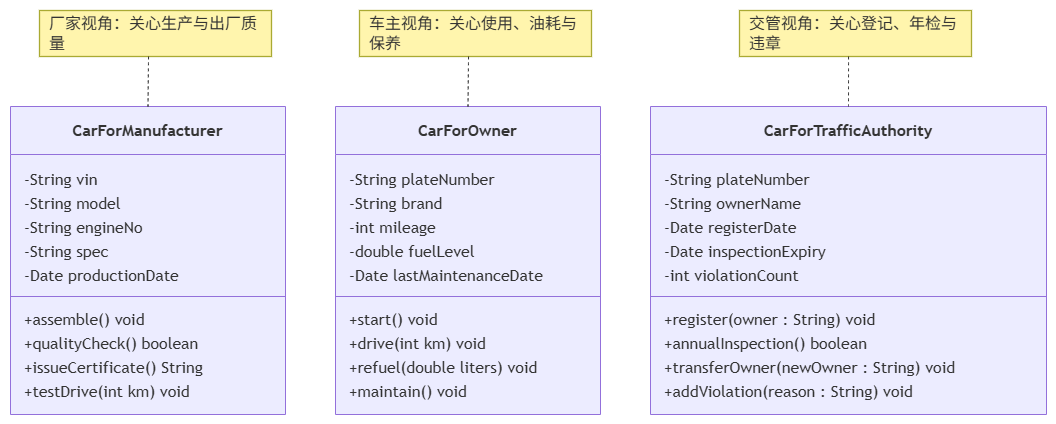

The diagram above was exported from draw.io. Its source (the exported page's mxGraphModel, read from the mxfile embedded in the PNG):
<mxGraphModel dx="1773" dy="948" grid="1" gridSize="10" guides="1" tooltips="1" connect="1" arrows="1" fold="1" page="1" pageScale="1" pageWidth="4681" pageHeight="3300" math="0" shadow="0">
  <root>
    <mxCell id="0" />
    <mxCell id="1" parent="0" />
    <UserObject label="" mermaidData="{&#10;  &quot;data&quot;: &quot;classDiagram\n    class CarForManufacturer {\n        -String vin\n        -String model\n        -String engineNo\n        -String spec\n        -Date productionDate\n        +assemble() void\n        +qualityCheck() boolean\n        +issueCertificate() String\n        +testDrive(int km) void\n    }\n\n    class CarForOwner {\n        -String plateNumber\n        -String brand\n        -int mileage\n        -double fuelLevel\n        -Date lastMaintenanceDate\n        +start() void\n        +drive(int km) void\n        +refuel(double liters) void\n        +maintain() void\n    }\n\n    class CarForTrafficAuthority {\n        -String plateNumber\n        -String ownerName\n        -Date registerDate\n        -Date inspectionExpiry\n        -int violationCount\n        +register(owner : String) void\n        +annualInspection() boolean\n        +transferOwner(newOwner : String) void\n        +addViolation(reason : String) void\n    }\n\n    note for CarForManufacturer \&quot;厂家视角：关心生产与出厂质量，不关心谁开\&quot;\n    note for CarForOwner \&quot;车主视角：关心使用、油耗与保养，不关心车架号\&quot;\n    note for CarForTrafficAuthority \&quot;交管视角：关心登记、年检与违章，不关心发动机型号\&quot;&quot;,&#10;  &quot;config&quot;: null&#10;}" id="xt7LYAytDyM45DH1zZGu-1">
      <mxCell connectable="0" parent="1" style="group;transparentBounds=1;editIcon=1;lockedGroup=0;groupPadding=10;" vertex="1">
        <mxGeometry as="geometry" />
      </mxCell>
    </UserObject>
    <UserObject label="&lt;b&gt;CarForManufacturer&lt;/b&gt;" mermaidId="n:CarForManufacturer" mermaidBaseStyle="swimlane;html=1;fontStyle=0;fontSize=16;align=center;verticalAlign=middle;horizontal=1;childLayout=stackLayout;startSize=48;horizontalStack=0;resizeParent=1;resizeParentMax=0;resizeLast=0;collapsible=0;marginTop=12;marginBottom=12;stackSpacing=0;swimlaneFillColor=light-dark(#ECECFF,#1f2020);whiteSpace=wrap;fillColor=light-dark(#ECECFF,#1f2020);strokeColor=light-dark(#9370DB,#cccccc);fontColor=light-dark(#333333,#cccccc);fontFamily=Trebuchet MS,Verdana,Arial,sans-serif;" mermaidBaseValue="&lt;b&gt;CarForManufacturer&lt;/b&gt;" id="xt7LYAytDyM45DH1zZGu-2">
      <mxCell parent="xt7LYAytDyM45DH1zZGu-1" style="swimlane;html=1;fontStyle=0;fontSize=16;align=center;verticalAlign=middle;horizontal=1;childLayout=stackLayout;startSize=48;horizontalStack=0;resizeParent=1;resizeParentMax=0;resizeLast=0;collapsible=0;marginTop=12;marginBottom=12;stackSpacing=0;swimlaneFillColor=light-dark(#ECECFF,#1f2020);whiteSpace=wrap;fillColor=light-dark(#ECECFF,#1f2020);strokeColor=light-dark(#9370DB,#cccccc);fontColor=light-dark(#333333,#cccccc);fontFamily=Trebuchet MS,Verdana,Arial,sans-serif;" vertex="1">
        <mxGeometry height="308" width="275" x="30" y="126" as="geometry" />
      </mxCell>
    </UserObject>
    <mxCell id="xt7LYAytDyM45DH1zZGu-3" parent="xt7LYAytDyM45DH1zZGu-2" style="text;fontSize=16;strokeColor=none;fillColor=none;align=left;verticalAlign=middle;spacingLeft=12;spacingRight=12;overflow=hidden;rotatable=0;points=[[0,0.5],[1,0.5]];portConstraint=eastwest;fontFamily=Trebuchet MS,Verdana,Arial,sans-serif;fontColor=light-dark(#333333,#cccccc);" value="-String vin" vertex="1">
      <mxGeometry height="24" width="275" y="60" as="geometry" />
    </mxCell>
    <mxCell id="xt7LYAytDyM45DH1zZGu-4" parent="xt7LYAytDyM45DH1zZGu-2" style="text;fontSize=16;strokeColor=none;fillColor=none;align=left;verticalAlign=middle;spacingLeft=12;spacingRight=12;overflow=hidden;rotatable=0;points=[[0,0.5],[1,0.5]];portConstraint=eastwest;fontFamily=Trebuchet MS,Verdana,Arial,sans-serif;fontColor=light-dark(#333333,#cccccc);" value="-String model" vertex="1">
      <mxGeometry height="24" width="275" y="84" as="geometry" />
    </mxCell>
    <mxCell id="xt7LYAytDyM45DH1zZGu-5" parent="xt7LYAytDyM45DH1zZGu-2" style="text;fontSize=16;strokeColor=none;fillColor=none;align=left;verticalAlign=middle;spacingLeft=12;spacingRight=12;overflow=hidden;rotatable=0;points=[[0,0.5],[1,0.5]];portConstraint=eastwest;fontFamily=Trebuchet MS,Verdana,Arial,sans-serif;fontColor=light-dark(#333333,#cccccc);" value="-String engineNo" vertex="1">
      <mxGeometry height="24" width="275" y="108" as="geometry" />
    </mxCell>
    <mxCell id="xt7LYAytDyM45DH1zZGu-6" parent="xt7LYAytDyM45DH1zZGu-2" style="text;fontSize=16;strokeColor=none;fillColor=none;align=left;verticalAlign=middle;spacingLeft=12;spacingRight=12;overflow=hidden;rotatable=0;points=[[0,0.5],[1,0.5]];portConstraint=eastwest;fontFamily=Trebuchet MS,Verdana,Arial,sans-serif;fontColor=light-dark(#333333,#cccccc);" value="-String spec" vertex="1">
      <mxGeometry height="24" width="275" y="132" as="geometry" />
    </mxCell>
    <mxCell id="xt7LYAytDyM45DH1zZGu-7" parent="xt7LYAytDyM45DH1zZGu-2" style="text;fontSize=16;strokeColor=none;fillColor=none;align=left;verticalAlign=middle;spacingLeft=12;spacingRight=12;overflow=hidden;rotatable=0;points=[[0,0.5],[1,0.5]];portConstraint=eastwest;fontFamily=Trebuchet MS,Verdana,Arial,sans-serif;fontColor=light-dark(#333333,#cccccc);" value="-Date productionDate" vertex="1">
      <mxGeometry height="24" width="275" y="156" as="geometry" />
    </mxCell>
    <mxCell id="xt7LYAytDyM45DH1zZGu-8" parent="xt7LYAytDyM45DH1zZGu-2" style="line;strokeWidth=1;fillColor=none;spacingLeft=3;spacingRight=3;rotatable=0;points=[];strokeColor=inherit;" vertex="1">
      <mxGeometry height="20" width="275" y="180" as="geometry" />
    </mxCell>
    <mxCell id="xt7LYAytDyM45DH1zZGu-9" parent="xt7LYAytDyM45DH1zZGu-2" style="text;fontSize=16;strokeColor=none;fillColor=none;align=left;verticalAlign=middle;spacingLeft=12;spacingRight=12;overflow=hidden;rotatable=0;points=[[0,0.5],[1,0.5]];portConstraint=eastwest;fontFamily=Trebuchet MS,Verdana,Arial,sans-serif;fontColor=light-dark(#333333,#cccccc);" value="+assemble() void" vertex="1">
      <mxGeometry height="24" width="275" y="200" as="geometry" />
    </mxCell>
    <mxCell id="xt7LYAytDyM45DH1zZGu-10" parent="xt7LYAytDyM45DH1zZGu-2" style="text;fontSize=16;strokeColor=none;fillColor=none;align=left;verticalAlign=middle;spacingLeft=12;spacingRight=12;overflow=hidden;rotatable=0;points=[[0,0.5],[1,0.5]];portConstraint=eastwest;fontFamily=Trebuchet MS,Verdana,Arial,sans-serif;fontColor=light-dark(#333333,#cccccc);" value="+qualityCheck() boolean" vertex="1">
      <mxGeometry height="24" width="275" y="224" as="geometry" />
    </mxCell>
    <mxCell id="xt7LYAytDyM45DH1zZGu-11" parent="xt7LYAytDyM45DH1zZGu-2" style="text;fontSize=16;strokeColor=none;fillColor=none;align=left;verticalAlign=middle;spacingLeft=12;spacingRight=12;overflow=hidden;rotatable=0;points=[[0,0.5],[1,0.5]];portConstraint=eastwest;fontFamily=Trebuchet MS,Verdana,Arial,sans-serif;fontColor=light-dark(#333333,#cccccc);" value="+issueCertificate() String" vertex="1">
      <mxGeometry height="24" width="275" y="248" as="geometry" />
    </mxCell>
    <mxCell id="xt7LYAytDyM45DH1zZGu-12" parent="xt7LYAytDyM45DH1zZGu-2" style="text;fontSize=16;strokeColor=none;fillColor=none;align=left;verticalAlign=middle;spacingLeft=12;spacingRight=12;overflow=hidden;rotatable=0;points=[[0,0.5],[1,0.5]];portConstraint=eastwest;fontFamily=Trebuchet MS,Verdana,Arial,sans-serif;fontColor=light-dark(#333333,#cccccc);" value="+testDrive(int km) void" vertex="1">
      <mxGeometry height="24" width="275" y="272" as="geometry" />
    </mxCell>
    <UserObject label="&lt;b&gt;CarForOwner&lt;/b&gt;" mermaidId="n:CarForOwner" mermaidBaseStyle="swimlane;html=1;fontStyle=0;fontSize=16;align=center;verticalAlign=middle;horizontal=1;childLayout=stackLayout;startSize=48;horizontalStack=0;resizeParent=1;resizeParentMax=0;resizeLast=0;collapsible=0;marginTop=12;marginBottom=12;stackSpacing=0;swimlaneFillColor=light-dark(#ECECFF,#1f2020);whiteSpace=wrap;fillColor=light-dark(#ECECFF,#1f2020);strokeColor=light-dark(#9370DB,#cccccc);fontColor=light-dark(#333333,#cccccc);fontFamily=Trebuchet MS,Verdana,Arial,sans-serif;" mermaidBaseValue="&lt;b&gt;CarForOwner&lt;/b&gt;" id="xt7LYAytDyM45DH1zZGu-13">
      <mxCell parent="xt7LYAytDyM45DH1zZGu-1" style="swimlane;html=1;fontStyle=0;fontSize=16;align=center;verticalAlign=middle;horizontal=1;childLayout=stackLayout;startSize=48;horizontalStack=0;resizeParent=1;resizeParentMax=0;resizeLast=0;collapsible=0;marginTop=12;marginBottom=12;stackSpacing=0;swimlaneFillColor=light-dark(#ECECFF,#1f2020);whiteSpace=wrap;fillColor=light-dark(#ECECFF,#1f2020);strokeColor=light-dark(#9370DB,#cccccc);fontColor=light-dark(#333333,#cccccc);fontFamily=Trebuchet MS,Verdana,Arial,sans-serif;" vertex="1">
        <mxGeometry height="308" width="265" x="355" y="126" as="geometry" />
      </mxCell>
    </UserObject>
    <mxCell id="xt7LYAytDyM45DH1zZGu-14" parent="xt7LYAytDyM45DH1zZGu-13" style="text;fontSize=16;strokeColor=none;fillColor=none;align=left;verticalAlign=middle;spacingLeft=12;spacingRight=12;overflow=hidden;rotatable=0;points=[[0,0.5],[1,0.5]];portConstraint=eastwest;fontFamily=Trebuchet MS,Verdana,Arial,sans-serif;fontColor=light-dark(#333333,#cccccc);" value="-String plateNumber" vertex="1">
      <mxGeometry height="24" width="265" y="60" as="geometry" />
    </mxCell>
    <mxCell id="xt7LYAytDyM45DH1zZGu-15" parent="xt7LYAytDyM45DH1zZGu-13" style="text;fontSize=16;strokeColor=none;fillColor=none;align=left;verticalAlign=middle;spacingLeft=12;spacingRight=12;overflow=hidden;rotatable=0;points=[[0,0.5],[1,0.5]];portConstraint=eastwest;fontFamily=Trebuchet MS,Verdana,Arial,sans-serif;fontColor=light-dark(#333333,#cccccc);" value="-String brand" vertex="1">
      <mxGeometry height="24" width="265" y="84" as="geometry" />
    </mxCell>
    <mxCell id="xt7LYAytDyM45DH1zZGu-16" parent="xt7LYAytDyM45DH1zZGu-13" style="text;fontSize=16;strokeColor=none;fillColor=none;align=left;verticalAlign=middle;spacingLeft=12;spacingRight=12;overflow=hidden;rotatable=0;points=[[0,0.5],[1,0.5]];portConstraint=eastwest;fontFamily=Trebuchet MS,Verdana,Arial,sans-serif;fontColor=light-dark(#333333,#cccccc);" value="-int mileage" vertex="1">
      <mxGeometry height="24" width="265" y="108" as="geometry" />
    </mxCell>
    <mxCell id="xt7LYAytDyM45DH1zZGu-17" parent="xt7LYAytDyM45DH1zZGu-13" style="text;fontSize=16;strokeColor=none;fillColor=none;align=left;verticalAlign=middle;spacingLeft=12;spacingRight=12;overflow=hidden;rotatable=0;points=[[0,0.5],[1,0.5]];portConstraint=eastwest;fontFamily=Trebuchet MS,Verdana,Arial,sans-serif;fontColor=light-dark(#333333,#cccccc);" value="-double fuelLevel" vertex="1">
      <mxGeometry height="24" width="265" y="132" as="geometry" />
    </mxCell>
    <mxCell id="xt7LYAytDyM45DH1zZGu-18" parent="xt7LYAytDyM45DH1zZGu-13" style="text;fontSize=16;strokeColor=none;fillColor=none;align=left;verticalAlign=middle;spacingLeft=12;spacingRight=12;overflow=hidden;rotatable=0;points=[[0,0.5],[1,0.5]];portConstraint=eastwest;fontFamily=Trebuchet MS,Verdana,Arial,sans-serif;fontColor=light-dark(#333333,#cccccc);" value="-Date lastMaintenanceDate" vertex="1">
      <mxGeometry height="24" width="265" y="156" as="geometry" />
    </mxCell>
    <mxCell id="xt7LYAytDyM45DH1zZGu-19" parent="xt7LYAytDyM45DH1zZGu-13" style="line;strokeWidth=1;fillColor=none;spacingLeft=3;spacingRight=3;rotatable=0;points=[];strokeColor=inherit;" vertex="1">
      <mxGeometry height="20" width="265" y="180" as="geometry" />
    </mxCell>
    <mxCell id="xt7LYAytDyM45DH1zZGu-20" parent="xt7LYAytDyM45DH1zZGu-13" style="text;fontSize=16;strokeColor=none;fillColor=none;align=left;verticalAlign=middle;spacingLeft=12;spacingRight=12;overflow=hidden;rotatable=0;points=[[0,0.5],[1,0.5]];portConstraint=eastwest;fontFamily=Trebuchet MS,Verdana,Arial,sans-serif;fontColor=light-dark(#333333,#cccccc);" value="+start() void" vertex="1">
      <mxGeometry height="24" width="265" y="200" as="geometry" />
    </mxCell>
    <mxCell id="xt7LYAytDyM45DH1zZGu-21" parent="xt7LYAytDyM45DH1zZGu-13" style="text;fontSize=16;strokeColor=none;fillColor=none;align=left;verticalAlign=middle;spacingLeft=12;spacingRight=12;overflow=hidden;rotatable=0;points=[[0,0.5],[1,0.5]];portConstraint=eastwest;fontFamily=Trebuchet MS,Verdana,Arial,sans-serif;fontColor=light-dark(#333333,#cccccc);" value="+drive(int km) void" vertex="1">
      <mxGeometry height="24" width="265" y="224" as="geometry" />
    </mxCell>
    <mxCell id="xt7LYAytDyM45DH1zZGu-22" parent="xt7LYAytDyM45DH1zZGu-13" style="text;fontSize=16;strokeColor=none;fillColor=none;align=left;verticalAlign=middle;spacingLeft=12;spacingRight=12;overflow=hidden;rotatable=0;points=[[0,0.5],[1,0.5]];portConstraint=eastwest;fontFamily=Trebuchet MS,Verdana,Arial,sans-serif;fontColor=light-dark(#333333,#cccccc);" value="+refuel(double liters) void" vertex="1">
      <mxGeometry height="24" width="265" y="248" as="geometry" />
    </mxCell>
    <mxCell id="xt7LYAytDyM45DH1zZGu-23" parent="xt7LYAytDyM45DH1zZGu-13" style="text;fontSize=16;strokeColor=none;fillColor=none;align=left;verticalAlign=middle;spacingLeft=12;spacingRight=12;overflow=hidden;rotatable=0;points=[[0,0.5],[1,0.5]];portConstraint=eastwest;fontFamily=Trebuchet MS,Verdana,Arial,sans-serif;fontColor=light-dark(#333333,#cccccc);" value="+maintain() void" vertex="1">
      <mxGeometry height="24" width="265" y="272" as="geometry" />
    </mxCell>
    <UserObject label="&lt;b&gt;CarForTrafficAuthority&lt;/b&gt;" mermaidId="n:CarForTrafficAuthority" mermaidBaseStyle="swimlane;html=1;fontStyle=0;fontSize=16;align=center;verticalAlign=middle;horizontal=1;childLayout=stackLayout;startSize=48;horizontalStack=0;resizeParent=1;resizeParentMax=0;resizeLast=0;collapsible=0;marginTop=12;marginBottom=12;stackSpacing=0;swimlaneFillColor=light-dark(#ECECFF,#1f2020);whiteSpace=wrap;fillColor=light-dark(#ECECFF,#1f2020);strokeColor=light-dark(#9370DB,#cccccc);fontColor=light-dark(#333333,#cccccc);fontFamily=Trebuchet MS,Verdana,Arial,sans-serif;" mermaidBaseValue="&lt;b&gt;CarForTrafficAuthority&lt;/b&gt;" id="xt7LYAytDyM45DH1zZGu-24">
      <mxCell parent="xt7LYAytDyM45DH1zZGu-1" style="swimlane;html=1;fontStyle=0;fontSize=16;align=center;verticalAlign=middle;horizontal=1;childLayout=stackLayout;startSize=48;horizontalStack=0;resizeParent=1;resizeParentMax=0;resizeLast=0;collapsible=0;marginTop=12;marginBottom=12;stackSpacing=0;swimlaneFillColor=light-dark(#ECECFF,#1f2020);whiteSpace=wrap;fillColor=light-dark(#ECECFF,#1f2020);strokeColor=light-dark(#9370DB,#cccccc);fontColor=light-dark(#333333,#cccccc);fontFamily=Trebuchet MS,Verdana,Arial,sans-serif;" vertex="1">
        <mxGeometry height="308" width="396" x="670" y="126" as="geometry" />
      </mxCell>
    </UserObject>
    <mxCell id="xt7LYAytDyM45DH1zZGu-25" parent="xt7LYAytDyM45DH1zZGu-24" style="text;fontSize=16;strokeColor=none;fillColor=none;align=left;verticalAlign=middle;spacingLeft=12;spacingRight=12;overflow=hidden;rotatable=0;points=[[0,0.5],[1,0.5]];portConstraint=eastwest;fontFamily=Trebuchet MS,Verdana,Arial,sans-serif;fontColor=light-dark(#333333,#cccccc);" value="-String plateNumber" vertex="1">
      <mxGeometry height="24" width="396" y="60" as="geometry" />
    </mxCell>
    <mxCell id="xt7LYAytDyM45DH1zZGu-26" parent="xt7LYAytDyM45DH1zZGu-24" style="text;fontSize=16;strokeColor=none;fillColor=none;align=left;verticalAlign=middle;spacingLeft=12;spacingRight=12;overflow=hidden;rotatable=0;points=[[0,0.5],[1,0.5]];portConstraint=eastwest;fontFamily=Trebuchet MS,Verdana,Arial,sans-serif;fontColor=light-dark(#333333,#cccccc);" value="-String ownerName" vertex="1">
      <mxGeometry height="24" width="396" y="84" as="geometry" />
    </mxCell>
    <mxCell id="xt7LYAytDyM45DH1zZGu-27" parent="xt7LYAytDyM45DH1zZGu-24" style="text;fontSize=16;strokeColor=none;fillColor=none;align=left;verticalAlign=middle;spacingLeft=12;spacingRight=12;overflow=hidden;rotatable=0;points=[[0,0.5],[1,0.5]];portConstraint=eastwest;fontFamily=Trebuchet MS,Verdana,Arial,sans-serif;fontColor=light-dark(#333333,#cccccc);" value="-Date registerDate" vertex="1">
      <mxGeometry height="24" width="396" y="108" as="geometry" />
    </mxCell>
    <mxCell id="xt7LYAytDyM45DH1zZGu-28" parent="xt7LYAytDyM45DH1zZGu-24" style="text;fontSize=16;strokeColor=none;fillColor=none;align=left;verticalAlign=middle;spacingLeft=12;spacingRight=12;overflow=hidden;rotatable=0;points=[[0,0.5],[1,0.5]];portConstraint=eastwest;fontFamily=Trebuchet MS,Verdana,Arial,sans-serif;fontColor=light-dark(#333333,#cccccc);" value="-Date inspectionExpiry" vertex="1">
      <mxGeometry height="24" width="396" y="132" as="geometry" />
    </mxCell>
    <mxCell id="xt7LYAytDyM45DH1zZGu-29" parent="xt7LYAytDyM45DH1zZGu-24" style="text;fontSize=16;strokeColor=none;fillColor=none;align=left;verticalAlign=middle;spacingLeft=12;spacingRight=12;overflow=hidden;rotatable=0;points=[[0,0.5],[1,0.5]];portConstraint=eastwest;fontFamily=Trebuchet MS,Verdana,Arial,sans-serif;fontColor=light-dark(#333333,#cccccc);" value="-int violationCount" vertex="1">
      <mxGeometry height="24" width="396" y="156" as="geometry" />
    </mxCell>
    <mxCell id="xt7LYAytDyM45DH1zZGu-30" parent="xt7LYAytDyM45DH1zZGu-24" style="line;strokeWidth=1;fillColor=none;spacingLeft=3;spacingRight=3;rotatable=0;points=[];strokeColor=inherit;" vertex="1">
      <mxGeometry height="20" width="396" y="180" as="geometry" />
    </mxCell>
    <mxCell id="xt7LYAytDyM45DH1zZGu-31" parent="xt7LYAytDyM45DH1zZGu-24" style="text;fontSize=16;strokeColor=none;fillColor=none;align=left;verticalAlign=middle;spacingLeft=12;spacingRight=12;overflow=hidden;rotatable=0;points=[[0,0.5],[1,0.5]];portConstraint=eastwest;fontFamily=Trebuchet MS,Verdana,Arial,sans-serif;fontColor=light-dark(#333333,#cccccc);" value="+register(owner : String) void" vertex="1">
      <mxGeometry height="24" width="396" y="200" as="geometry" />
    </mxCell>
    <mxCell id="xt7LYAytDyM45DH1zZGu-32" parent="xt7LYAytDyM45DH1zZGu-24" style="text;fontSize=16;strokeColor=none;fillColor=none;align=left;verticalAlign=middle;spacingLeft=12;spacingRight=12;overflow=hidden;rotatable=0;points=[[0,0.5],[1,0.5]];portConstraint=eastwest;fontFamily=Trebuchet MS,Verdana,Arial,sans-serif;fontColor=light-dark(#333333,#cccccc);" value="+annualInspection() boolean" vertex="1">
      <mxGeometry height="24" width="396" y="224" as="geometry" />
    </mxCell>
    <mxCell id="xt7LYAytDyM45DH1zZGu-33" parent="xt7LYAytDyM45DH1zZGu-24" style="text;fontSize=16;strokeColor=none;fillColor=none;align=left;verticalAlign=middle;spacingLeft=12;spacingRight=12;overflow=hidden;rotatable=0;points=[[0,0.5],[1,0.5]];portConstraint=eastwest;fontFamily=Trebuchet MS,Verdana,Arial,sans-serif;fontColor=light-dark(#333333,#cccccc);" value="+transferOwner(newOwner : String) void" vertex="1">
      <mxGeometry height="24" width="396" y="248" as="geometry" />
    </mxCell>
    <mxCell id="xt7LYAytDyM45DH1zZGu-34" parent="xt7LYAytDyM45DH1zZGu-24" style="text;fontSize=16;strokeColor=none;fillColor=none;align=left;verticalAlign=middle;spacingLeft=12;spacingRight=12;overflow=hidden;rotatable=0;points=[[0,0.5],[1,0.5]];portConstraint=eastwest;fontFamily=Trebuchet MS,Verdana,Arial,sans-serif;fontColor=light-dark(#333333,#cccccc);" value="+addViolation(reason : String) void" vertex="1">
      <mxGeometry height="24" width="396" y="272" as="geometry" />
    </mxCell>
    <UserObject label="厂家视角：关心生产与出厂质量" mermaidId="n:_note_0" mermaidBaseStyle="rounded=0;whiteSpace=wrap;html=1;align=left;spacingLeft=8;spacingRight=8;fillColor=#fff5ad;strokeColor=#aaaa33;strokeWidth=1.3;fontColor=light-dark(#333333,#cccccc);fontFamily=Trebuchet MS,Verdana,Arial,sans-serif;fontSize=16;" mermaidBaseValue="厂家视角：关心生产与出厂质量，不关心谁开" id="xt7LYAytDyM45DH1zZGu-35">
      <mxCell parent="xt7LYAytDyM45DH1zZGu-1" style="rounded=0;whiteSpace=wrap;html=1;align=left;spacingLeft=8;spacingRight=8;fillColor=#fff5ad;strokeColor=#aaaa33;strokeWidth=1.3;fontColor=light-dark(#333333,#cccccc);fontFamily=Trebuchet MS,Verdana,Arial,sans-serif;fontSize=16;" vertex="1">
        <mxGeometry height="46" width="232" x="59" y="30" as="geometry" />
      </mxCell>
    </UserObject>
    <UserObject label="车主视角：关心使用、油耗与保养" mermaidId="n:_note_1" mermaidBaseStyle="rounded=0;whiteSpace=wrap;html=1;align=left;spacingLeft=8;spacingRight=8;fillColor=#fff5ad;strokeColor=#aaaa33;strokeWidth=1.3;fontColor=light-dark(#333333,#cccccc);fontFamily=Trebuchet MS,Verdana,Arial,sans-serif;fontSize=16;" mermaidBaseValue="车主视角：关心使用、油耗与保养，不关心车架号" id="xt7LYAytDyM45DH1zZGu-36">
      <mxCell parent="xt7LYAytDyM45DH1zZGu-1" style="rounded=0;whiteSpace=wrap;html=1;align=left;spacingLeft=8;spacingRight=8;fillColor=#fff5ad;strokeColor=#aaaa33;strokeWidth=1.3;fontColor=light-dark(#333333,#cccccc);fontFamily=Trebuchet MS,Verdana,Arial,sans-serif;fontSize=16;" vertex="1">
        <mxGeometry height="46" width="232" x="379" y="30" as="geometry" />
      </mxCell>
    </UserObject>
    <UserObject label="交管视角：关心登记、年检与违章" mermaidId="n:_note_2" mermaidBaseStyle="rounded=0;whiteSpace=wrap;html=1;align=left;spacingLeft=8;spacingRight=8;fillColor=#fff5ad;strokeColor=#aaaa33;strokeWidth=1.3;fontColor=light-dark(#333333,#cccccc);fontFamily=Trebuchet MS,Verdana,Arial,sans-serif;fontSize=16;" mermaidBaseValue="交管视角：关心登记、年检与违章，不关心发动机型号" id="xt7LYAytDyM45DH1zZGu-37">
      <mxCell parent="xt7LYAytDyM45DH1zZGu-1" style="rounded=0;whiteSpace=wrap;html=1;align=left;spacingLeft=8;spacingRight=8;fillColor=#fff5ad;strokeColor=#aaaa33;strokeWidth=1.3;fontColor=light-dark(#333333,#cccccc);fontFamily=Trebuchet MS,Verdana,Arial,sans-serif;fontSize=16;" vertex="1">
        <mxGeometry height="46" width="232" x="759" y="30" as="geometry" />
      </mxCell>
    </UserObject>
    <UserObject label="" mermaidId="e:_note_0-&gt;CarForManufacturer#0" mermaidBaseStyle="curved=1;dashed=1;startArrow=none;endArrow=none;strokeColor=light-dark(#333333,#cccccc);exitX=0.47;exitY=1;entryX=0.5;entryY=0;" mermaidBaseValue="" id="xt7LYAytDyM45DH1zZGu-38">
      <mxCell edge="1" parent="xt7LYAytDyM45DH1zZGu-1" source="xt7LYAytDyM45DH1zZGu-35" style="curved=1;dashed=1;startArrow=none;endArrow=none;strokeColor=light-dark(#333333,#cccccc);exitX=0.47;exitY=1;entryX=0.5;entryY=0;fixDash=1;rounded=0;" target="xt7LYAytDyM45DH1zZGu-2">
        <mxGeometry relative="1" as="geometry">
          <Array as="points" />
        </mxGeometry>
      </mxCell>
    </UserObject>
    <UserObject label="" mermaidId="e:_note_1-&gt;CarForOwner#0" mermaidBaseStyle="curved=1;dashed=1;startArrow=none;endArrow=none;strokeColor=light-dark(#333333,#cccccc);exitX=0.47;exitY=1;entryX=0.5;entryY=0;" mermaidBaseValue="" id="xt7LYAytDyM45DH1zZGu-39">
      <mxCell edge="1" parent="xt7LYAytDyM45DH1zZGu-1" source="xt7LYAytDyM45DH1zZGu-36" style="curved=1;dashed=1;startArrow=none;endArrow=none;strokeColor=light-dark(#333333,#cccccc);exitX=0.47;exitY=1;entryX=0.5;entryY=0;fixDash=1;rounded=0;" target="xt7LYAytDyM45DH1zZGu-13">
        <mxGeometry relative="1" as="geometry">
          <Array as="points" />
        </mxGeometry>
      </mxCell>
    </UserObject>
    <UserObject label="" mermaidId="e:_note_2-&gt;CarForTrafficAuthority#0" mermaidBaseStyle="curved=1;dashed=1;startArrow=none;endArrow=none;strokeColor=light-dark(#333333,#cccccc);exitX=0.47;exitY=1;entryX=0.5;entryY=0;" mermaidBaseValue="" id="xt7LYAytDyM45DH1zZGu-40">
      <mxCell edge="1" parent="xt7LYAytDyM45DH1zZGu-1" source="xt7LYAytDyM45DH1zZGu-37" style="curved=1;dashed=1;startArrow=none;endArrow=none;strokeColor=light-dark(#333333,#cccccc);exitX=0.47;exitY=1;entryX=0.5;entryY=0;fixDash=1;rounded=0;" target="xt7LYAytDyM45DH1zZGu-24">
        <mxGeometry relative="1" as="geometry">
          <Array as="points" />
        </mxGeometry>
      </mxCell>
    </UserObject>
  </root>
</mxGraphModel>